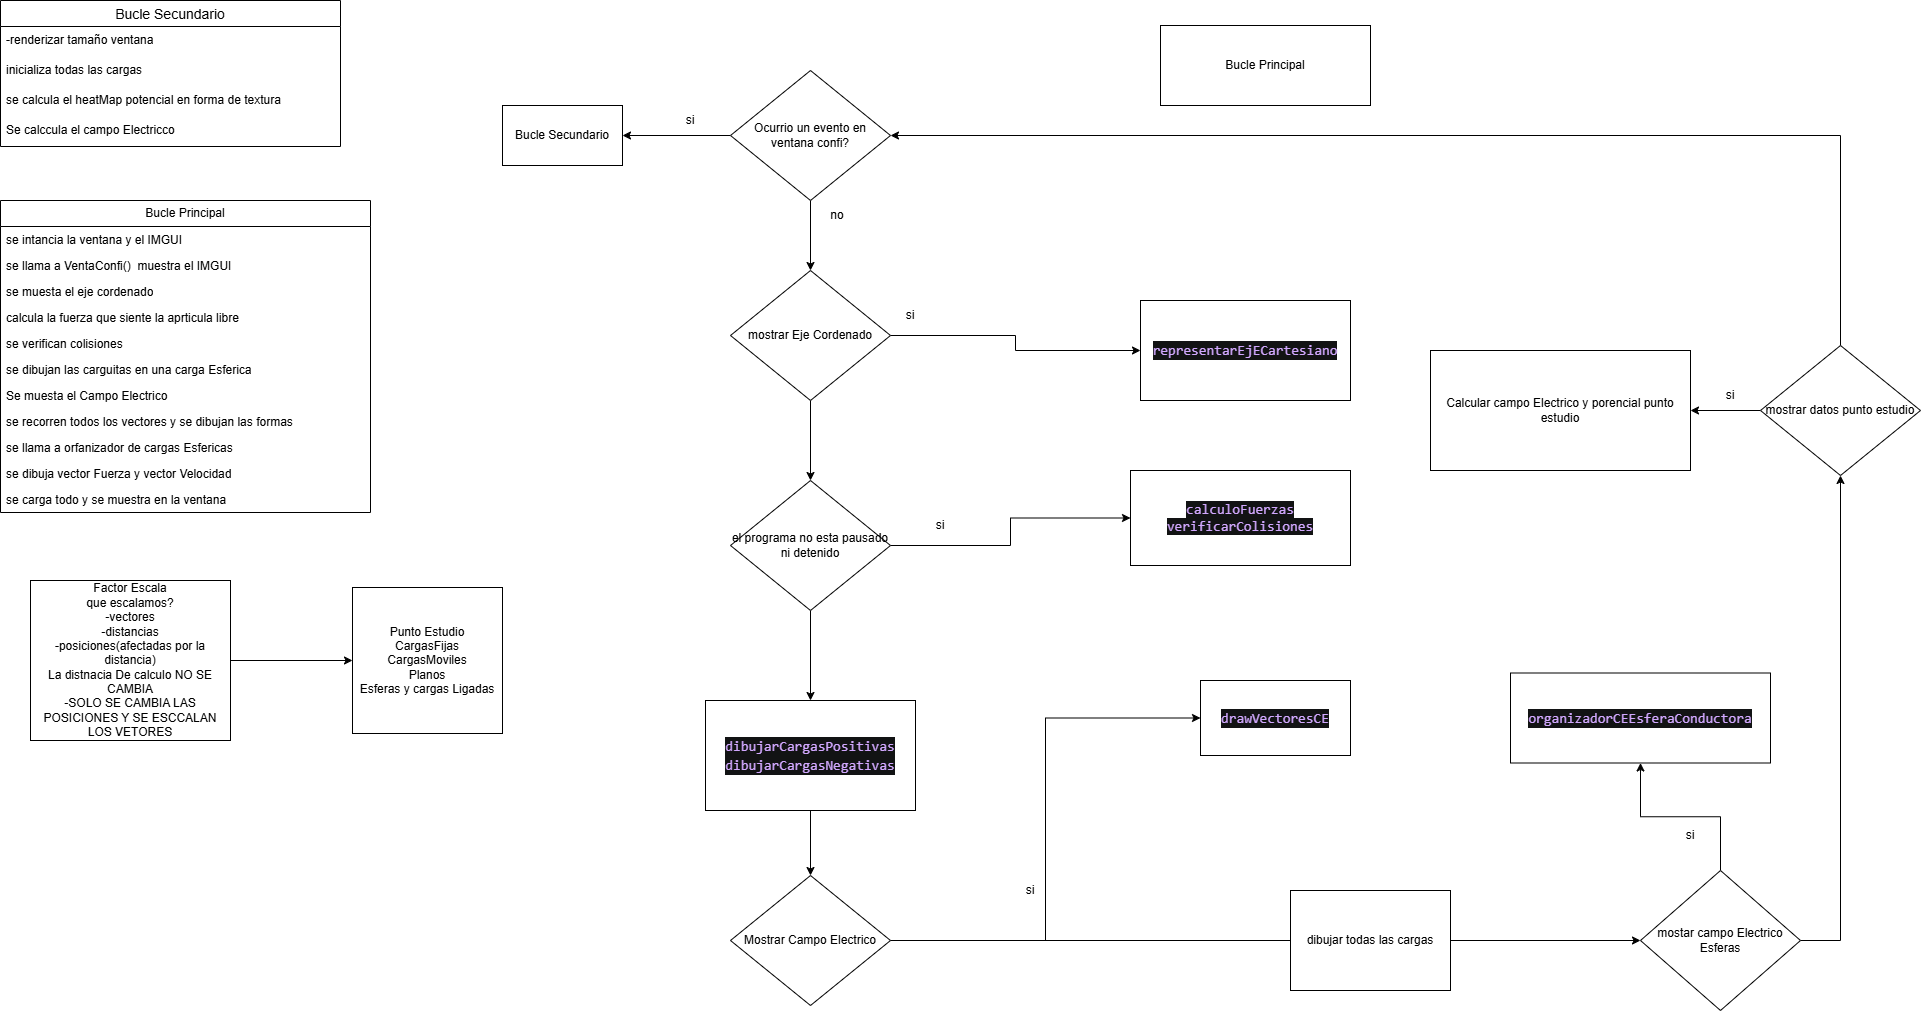

The diagram above was exported from draw.io. Its source (the exported page's mxGraphModel, read from the mxfile embedded in the PNG):
<mxGraphModel dx="2575" dy="1405" grid="1" gridSize="10" guides="1" tooltips="1" connect="1" arrows="1" fold="1" page="1" pageScale="1" pageWidth="827" pageHeight="1169" math="0" shadow="0">
  <root>
    <mxCell id="0" />
    <mxCell id="1" parent="0" />
    <mxCell id="pBP_AJqVGEj-4mMRMhvo-5" parent="1" style="swimlane;fontStyle=0;childLayout=stackLayout;horizontal=1;startSize=26;horizontalStack=0;resizeParent=1;resizeParentMax=0;resizeLast=0;collapsible=1;marginBottom=0;align=center;fontSize=14;" value="Bucle Secundario" vertex="1">
      <mxGeometry height="146" width="340" x="20" y="20" as="geometry" />
    </mxCell>
    <mxCell id="pBP_AJqVGEj-4mMRMhvo-6" parent="pBP_AJqVGEj-4mMRMhvo-5" style="text;strokeColor=none;fillColor=none;spacingLeft=4;spacingRight=4;overflow=hidden;rotatable=0;points=[[0,0.5],[1,0.5]];portConstraint=eastwest;fontSize=12;whiteSpace=wrap;html=1;" value="-renderizar tamaño ventana" vertex="1">
      <mxGeometry height="30" width="340" y="26" as="geometry" />
    </mxCell>
    <mxCell id="pBP_AJqVGEj-4mMRMhvo-7" parent="pBP_AJqVGEj-4mMRMhvo-5" style="text;strokeColor=none;fillColor=none;spacingLeft=4;spacingRight=4;overflow=hidden;rotatable=0;points=[[0,0.5],[1,0.5]];portConstraint=eastwest;fontSize=12;whiteSpace=wrap;html=1;" value="inicializa todas las cargas" vertex="1">
      <mxGeometry height="30" width="340" y="56" as="geometry" />
    </mxCell>
    <mxCell id="pBP_AJqVGEj-4mMRMhvo-8" parent="pBP_AJqVGEj-4mMRMhvo-5" style="text;strokeColor=none;fillColor=none;spacingLeft=4;spacingRight=4;overflow=hidden;rotatable=0;points=[[0,0.5],[1,0.5]];portConstraint=eastwest;fontSize=12;whiteSpace=wrap;html=1;" value="se calcula el heatMap potencial en forma de textura" vertex="1">
      <mxGeometry height="30" width="340" y="86" as="geometry" />
    </mxCell>
    <mxCell id="pBP_AJqVGEj-4mMRMhvo-9" parent="pBP_AJqVGEj-4mMRMhvo-5" style="text;strokeColor=none;fillColor=none;spacingLeft=4;spacingRight=4;overflow=hidden;rotatable=0;points=[[0,0.5],[1,0.5]];portConstraint=eastwest;fontSize=12;whiteSpace=wrap;html=1;" value="Se calccula el campo Electricco&amp;nbsp;" vertex="1">
      <mxGeometry height="30" width="340" y="116" as="geometry" />
    </mxCell>
    <mxCell id="pBP_AJqVGEj-4mMRMhvo-19" parent="1" style="swimlane;fontStyle=0;childLayout=stackLayout;horizontal=1;startSize=26;fillColor=none;horizontalStack=0;resizeParent=1;resizeParentMax=0;resizeLast=0;collapsible=1;marginBottom=0;whiteSpace=wrap;html=1;" value="Bucle Principal" vertex="1">
      <mxGeometry height="312" width="370" x="20" y="220" as="geometry" />
    </mxCell>
    <mxCell id="pBP_AJqVGEj-4mMRMhvo-20" parent="pBP_AJqVGEj-4mMRMhvo-19" style="text;strokeColor=none;fillColor=none;align=left;verticalAlign=top;spacingLeft=4;spacingRight=4;overflow=hidden;rotatable=0;points=[[0,0.5],[1,0.5]];portConstraint=eastwest;whiteSpace=wrap;html=1;" value="se intancia la ventana y el IMGUI" vertex="1">
      <mxGeometry height="26" width="370" y="26" as="geometry" />
    </mxCell>
    <mxCell id="pBP_AJqVGEj-4mMRMhvo-21" parent="pBP_AJqVGEj-4mMRMhvo-19" style="text;strokeColor=none;fillColor=none;align=left;verticalAlign=top;spacingLeft=4;spacingRight=4;overflow=hidden;rotatable=0;points=[[0,0.5],[1,0.5]];portConstraint=eastwest;whiteSpace=wrap;html=1;" value="se llama a VentaConfi()&amp;nbsp; muestra el IMGUI" vertex="1">
      <mxGeometry height="26" width="370" y="52" as="geometry" />
    </mxCell>
    <mxCell id="pBP_AJqVGEj-4mMRMhvo-22" parent="pBP_AJqVGEj-4mMRMhvo-19" style="text;strokeColor=none;fillColor=none;align=left;verticalAlign=top;spacingLeft=4;spacingRight=4;overflow=hidden;rotatable=0;points=[[0,0.5],[1,0.5]];portConstraint=eastwest;whiteSpace=wrap;html=1;" value="se muesta el eje cordenado" vertex="1">
      <mxGeometry height="26" width="370" y="78" as="geometry" />
    </mxCell>
    <mxCell id="pBP_AJqVGEj-4mMRMhvo-23" parent="pBP_AJqVGEj-4mMRMhvo-19" style="text;strokeColor=none;fillColor=none;align=left;verticalAlign=top;spacingLeft=4;spacingRight=4;overflow=hidden;rotatable=0;points=[[0,0.5],[1,0.5]];portConstraint=eastwest;whiteSpace=wrap;html=1;" value="calcula la fuerza que siente la aprticula libre" vertex="1">
      <mxGeometry height="26" width="370" y="104" as="geometry" />
    </mxCell>
    <mxCell id="pBP_AJqVGEj-4mMRMhvo-24" parent="pBP_AJqVGEj-4mMRMhvo-19" style="text;strokeColor=none;fillColor=none;align=left;verticalAlign=top;spacingLeft=4;spacingRight=4;overflow=hidden;rotatable=0;points=[[0,0.5],[1,0.5]];portConstraint=eastwest;whiteSpace=wrap;html=1;" value="se verifican colisiones" vertex="1">
      <mxGeometry height="26" width="370" y="130" as="geometry" />
    </mxCell>
    <mxCell id="pBP_AJqVGEj-4mMRMhvo-25" parent="pBP_AJqVGEj-4mMRMhvo-19" style="text;strokeColor=none;fillColor=none;align=left;verticalAlign=top;spacingLeft=4;spacingRight=4;overflow=hidden;rotatable=0;points=[[0,0.5],[1,0.5]];portConstraint=eastwest;whiteSpace=wrap;html=1;" value="se dibujan las carguitas en una carga Esferica" vertex="1">
      <mxGeometry height="26" width="370" y="156" as="geometry" />
    </mxCell>
    <mxCell id="pBP_AJqVGEj-4mMRMhvo-26" parent="pBP_AJqVGEj-4mMRMhvo-19" style="text;strokeColor=none;fillColor=none;align=left;verticalAlign=top;spacingLeft=4;spacingRight=4;overflow=hidden;rotatable=0;points=[[0,0.5],[1,0.5]];portConstraint=eastwest;whiteSpace=wrap;html=1;" value="Se muesta el Campo Electrico&amp;nbsp;" vertex="1">
      <mxGeometry height="26" width="370" y="182" as="geometry" />
    </mxCell>
    <mxCell id="pBP_AJqVGEj-4mMRMhvo-27" parent="pBP_AJqVGEj-4mMRMhvo-19" style="text;strokeColor=none;fillColor=none;align=left;verticalAlign=top;spacingLeft=4;spacingRight=4;overflow=hidden;rotatable=0;points=[[0,0.5],[1,0.5]];portConstraint=eastwest;whiteSpace=wrap;html=1;" value="se recorren todos los vectores y se dibujan las formas" vertex="1">
      <mxGeometry height="26" width="370" y="208" as="geometry" />
    </mxCell>
    <mxCell id="pBP_AJqVGEj-4mMRMhvo-28" parent="pBP_AJqVGEj-4mMRMhvo-19" style="text;strokeColor=none;fillColor=none;align=left;verticalAlign=top;spacingLeft=4;spacingRight=4;overflow=hidden;rotatable=0;points=[[0,0.5],[1,0.5]];portConstraint=eastwest;whiteSpace=wrap;html=1;" value="se llama a orfanizador de cargas Esfericas" vertex="1">
      <mxGeometry height="26" width="370" y="234" as="geometry" />
    </mxCell>
    <mxCell id="pBP_AJqVGEj-4mMRMhvo-29" parent="pBP_AJqVGEj-4mMRMhvo-19" style="text;strokeColor=none;fillColor=none;align=left;verticalAlign=top;spacingLeft=4;spacingRight=4;overflow=hidden;rotatable=0;points=[[0,0.5],[1,0.5]];portConstraint=eastwest;whiteSpace=wrap;html=1;" value="se dibuja vector Fuerza y vector Velocidad" vertex="1">
      <mxGeometry height="26" width="370" y="260" as="geometry" />
    </mxCell>
    <mxCell id="pBP_AJqVGEj-4mMRMhvo-30" parent="pBP_AJqVGEj-4mMRMhvo-19" style="text;strokeColor=none;fillColor=none;align=left;verticalAlign=top;spacingLeft=4;spacingRight=4;overflow=hidden;rotatable=0;points=[[0,0.5],[1,0.5]];portConstraint=eastwest;whiteSpace=wrap;html=1;" value="se carga todo y se muestra en la ventana" vertex="1">
      <mxGeometry height="26" width="370" y="286" as="geometry" />
    </mxCell>
    <mxCell id="pBP_AJqVGEj-4mMRMhvo-35" edge="1" parent="1" source="pBP_AJqVGEj-4mMRMhvo-31" style="edgeStyle=orthogonalEdgeStyle;rounded=0;orthogonalLoop=1;jettySize=auto;html=1;exitX=0;exitY=0.5;exitDx=0;exitDy=0;" target="pBP_AJqVGEj-4mMRMhvo-33">
      <mxGeometry relative="1" as="geometry" />
    </mxCell>
    <mxCell id="pBP_AJqVGEj-4mMRMhvo-39" edge="1" parent="1" source="pBP_AJqVGEj-4mMRMhvo-31" style="edgeStyle=orthogonalEdgeStyle;rounded=0;orthogonalLoop=1;jettySize=auto;html=1;exitX=0.5;exitY=1;exitDx=0;exitDy=0;entryX=0.5;entryY=0;entryDx=0;entryDy=0;" target="pBP_AJqVGEj-4mMRMhvo-38">
      <mxGeometry relative="1" as="geometry" />
    </mxCell>
    <mxCell id="pBP_AJqVGEj-4mMRMhvo-31" parent="1" style="rhombus;whiteSpace=wrap;html=1;" value="Ocurrio un evento en ventana confi?" vertex="1">
      <mxGeometry height="130" width="160" x="750" y="90" as="geometry" />
    </mxCell>
    <mxCell id="pBP_AJqVGEj-4mMRMhvo-32" parent="1" style="rounded=0;whiteSpace=wrap;html=1;" value="Bucle Principal" vertex="1">
      <mxGeometry height="80" width="210" x="1180" y="45" as="geometry" />
    </mxCell>
    <mxCell id="pBP_AJqVGEj-4mMRMhvo-33" parent="1" style="rounded=0;whiteSpace=wrap;html=1;" value="Bucle Secundario" vertex="1">
      <mxGeometry height="60" width="120" x="522" y="125" as="geometry" />
    </mxCell>
    <mxCell id="pBP_AJqVGEj-4mMRMhvo-36" parent="1" style="text;html=1;whiteSpace=wrap;strokeColor=none;fillColor=none;align=center;verticalAlign=middle;rounded=0;" value="si" vertex="1">
      <mxGeometry height="30" width="60" x="680" y="125" as="geometry" />
    </mxCell>
    <mxCell id="pBP_AJqVGEj-4mMRMhvo-41" edge="1" parent="1" source="pBP_AJqVGEj-4mMRMhvo-38" style="edgeStyle=orthogonalEdgeStyle;rounded=0;orthogonalLoop=1;jettySize=auto;html=1;exitX=0.5;exitY=1;exitDx=0;exitDy=0;entryX=0.5;entryY=0;entryDx=0;entryDy=0;" target="pBP_AJqVGEj-4mMRMhvo-40">
      <mxGeometry relative="1" as="geometry" />
    </mxCell>
    <mxCell id="pBP_AJqVGEj-4mMRMhvo-45" edge="1" parent="1" source="pBP_AJqVGEj-4mMRMhvo-38" style="edgeStyle=orthogonalEdgeStyle;rounded=0;orthogonalLoop=1;jettySize=auto;html=1;exitX=1;exitY=0.5;exitDx=0;exitDy=0;entryX=0;entryY=0.5;entryDx=0;entryDy=0;" target="pBP_AJqVGEj-4mMRMhvo-44">
      <mxGeometry relative="1" as="geometry" />
    </mxCell>
    <mxCell id="pBP_AJqVGEj-4mMRMhvo-38" parent="1" style="rhombus;whiteSpace=wrap;html=1;" value="mostrar Eje Cordenado" vertex="1">
      <mxGeometry height="130" width="160" x="750" y="290" as="geometry" />
    </mxCell>
    <mxCell id="pBP_AJqVGEj-4mMRMhvo-43" edge="1" parent="1" source="pBP_AJqVGEj-4mMRMhvo-40" style="edgeStyle=orthogonalEdgeStyle;rounded=0;orthogonalLoop=1;jettySize=auto;html=1;exitX=1;exitY=0.5;exitDx=0;exitDy=0;" target="pBP_AJqVGEj-4mMRMhvo-42">
      <mxGeometry relative="1" as="geometry" />
    </mxCell>
    <mxCell id="pBP_AJqVGEj-4mMRMhvo-48" edge="1" parent="1" source="pBP_AJqVGEj-4mMRMhvo-40" style="edgeStyle=orthogonalEdgeStyle;rounded=0;orthogonalLoop=1;jettySize=auto;html=1;exitX=0.5;exitY=1;exitDx=0;exitDy=0;entryX=0.5;entryY=0;entryDx=0;entryDy=0;" target="pBP_AJqVGEj-4mMRMhvo-47">
      <mxGeometry relative="1" as="geometry" />
    </mxCell>
    <mxCell id="pBP_AJqVGEj-4mMRMhvo-40" parent="1" style="rhombus;whiteSpace=wrap;html=1;" value="el programa no esta pausado ni detenido" vertex="1">
      <mxGeometry height="130" width="160" x="750" y="500" as="geometry" />
    </mxCell>
    <mxCell id="pBP_AJqVGEj-4mMRMhvo-42" parent="1" style="rounded=0;whiteSpace=wrap;html=1;" value="&lt;span style=&quot;color: rgb(210, 168, 255); background-color: rgb(18, 19, 20); font-family: Consolas, &amp;quot;Courier New&amp;quot;, monospace; font-size: 14px; white-space: pre;&quot;&gt;calculoFuerzas&lt;/span&gt;&lt;div&gt;&lt;span style=&quot;color: rgb(210, 168, 255); background-color: rgb(18, 19, 20); font-family: Consolas, &amp;quot;Courier New&amp;quot;, monospace; font-size: 14px; white-space: pre;&quot;&gt;verificarColisiones&lt;/span&gt;&lt;/div&gt;" vertex="1">
      <mxGeometry height="95" width="220" x="1150" y="490" as="geometry" />
    </mxCell>
    <mxCell id="pBP_AJqVGEj-4mMRMhvo-44" parent="1" style="rounded=0;whiteSpace=wrap;html=1;" value="&lt;div style=&quot;color: rgb(187, 190, 191); background-color: rgb(18, 19, 20); font-family: Consolas, &amp;quot;Courier New&amp;quot;, monospace; font-size: 14px; line-height: 19px; white-space: pre;&quot;&gt;&lt;span style=&quot;color: #d2a8ff;&quot;&gt;representarEjECartesiano&lt;/span&gt;&lt;/div&gt;" vertex="1">
      <mxGeometry height="100" width="210" x="1160" y="320" as="geometry" />
    </mxCell>
    <mxCell id="pBP_AJqVGEj-4mMRMhvo-51" edge="1" parent="1" source="pBP_AJqVGEj-4mMRMhvo-47" style="edgeStyle=orthogonalEdgeStyle;rounded=0;orthogonalLoop=1;jettySize=auto;html=1;exitX=0.5;exitY=1;exitDx=0;exitDy=0;entryX=0.5;entryY=0;entryDx=0;entryDy=0;" target="pBP_AJqVGEj-4mMRMhvo-50">
      <mxGeometry relative="1" as="geometry" />
    </mxCell>
    <mxCell id="pBP_AJqVGEj-4mMRMhvo-47" parent="1" style="rounded=0;whiteSpace=wrap;html=1;" value="&lt;div style=&quot;color: rgb(187, 190, 191); background-color: rgb(18, 19, 20); font-family: Consolas, &amp;quot;Courier New&amp;quot;, monospace; font-size: 14px; line-height: 19px; white-space: pre;&quot;&gt;&lt;span style=&quot;color: #d2a8ff;&quot;&gt;dibujarCargasPositivas&lt;/span&gt;&lt;/div&gt;&lt;div style=&quot;color: rgb(187, 190, 191); background-color: rgb(18, 19, 20); font-family: Consolas, &amp;quot;Courier New&amp;quot;, monospace; font-size: 14px; line-height: 19px; white-space: pre;&quot;&gt;&lt;div style=&quot;line-height: 19px;&quot;&gt;&lt;span style=&quot;color: #d2a8ff;&quot;&gt;dibujarCargasNegativas&lt;/span&gt;&lt;/div&gt;&lt;/div&gt;" vertex="1">
      <mxGeometry height="110" width="210" x="725" y="720" as="geometry" />
    </mxCell>
    <mxCell id="pBP_AJqVGEj-4mMRMhvo-52" edge="1" parent="1" source="pBP_AJqVGEj-4mMRMhvo-50" style="edgeStyle=orthogonalEdgeStyle;rounded=0;orthogonalLoop=1;jettySize=auto;html=1;exitX=1;exitY=0.5;exitDx=0;exitDy=0;entryX=0;entryY=0.5;entryDx=0;entryDy=0;" target="pBP_AJqVGEj-4mMRMhvo-53">
      <mxGeometry relative="1" as="geometry">
        <mxPoint x="1200" y="935.7692307692307" as="targetPoint" />
      </mxGeometry>
    </mxCell>
    <mxCell id="pBP_AJqVGEj-4mMRMhvo-55" edge="1" parent="1" source="pBP_AJqVGEj-4mMRMhvo-50" style="edgeStyle=orthogonalEdgeStyle;rounded=0;orthogonalLoop=1;jettySize=auto;html=1;exitX=1;exitY=0.5;exitDx=0;exitDy=0;entryX=0;entryY=0.5;entryDx=0;entryDy=0;" target="pBP_AJqVGEj-4mMRMhvo-56">
      <mxGeometry relative="1" as="geometry">
        <Array as="points">
          <mxPoint x="1530" y="960" />
        </Array>
        <mxPoint x="1150" y="1140" as="targetPoint" />
      </mxGeometry>
    </mxCell>
    <mxCell id="pBP_AJqVGEj-4mMRMhvo-50" parent="1" style="rhombus;whiteSpace=wrap;html=1;" value="Mostrar Campo Electrico" vertex="1">
      <mxGeometry height="130" width="160" x="750" y="895" as="geometry" />
    </mxCell>
    <mxCell id="pBP_AJqVGEj-4mMRMhvo-53" parent="1" style="rounded=0;whiteSpace=wrap;html=1;" value="&lt;div style=&quot;color: rgb(187, 190, 191); background-color: rgb(18, 19, 20); font-family: Consolas, &amp;quot;Courier New&amp;quot;, monospace; font-size: 14px; line-height: 19px; white-space: pre;&quot;&gt;&lt;span style=&quot;color: #d2a8ff;&quot;&gt;drawVectoresCE&lt;/span&gt;&lt;/div&gt;" vertex="1">
      <mxGeometry height="75" width="150" x="1220" y="700" as="geometry" />
    </mxCell>
    <mxCell id="pBP_AJqVGEj-4mMRMhvo-57" edge="1" parent="1" source="pBP_AJqVGEj-4mMRMhvo-56" style="edgeStyle=orthogonalEdgeStyle;rounded=0;orthogonalLoop=1;jettySize=auto;html=1;exitX=1;exitY=0.5;exitDx=0;exitDy=0;entryX=0;entryY=0.5;entryDx=0;entryDy=0;" target="pBP_AJqVGEj-4mMRMhvo-58">
      <mxGeometry relative="1" as="geometry">
        <mxPoint x="1520" y="1130" as="targetPoint" />
      </mxGeometry>
    </mxCell>
    <mxCell id="pBP_AJqVGEj-4mMRMhvo-56" parent="1" style="rounded=0;whiteSpace=wrap;html=1;" value="dibujar todas las cargas" vertex="1">
      <mxGeometry height="100" width="160" x="1310" y="910" as="geometry" />
    </mxCell>
    <mxCell id="pBP_AJqVGEj-4mMRMhvo-59" edge="1" parent="1" source="pBP_AJqVGEj-4mMRMhvo-58" style="edgeStyle=orthogonalEdgeStyle;rounded=0;orthogonalLoop=1;jettySize=auto;html=1;exitX=0.5;exitY=0;exitDx=0;exitDy=0;" target="pBP_AJqVGEj-4mMRMhvo-60">
      <mxGeometry relative="1" as="geometry">
        <mxPoint x="1640.3333333333335" y="980" as="targetPoint" />
      </mxGeometry>
    </mxCell>
    <mxCell id="pBP_AJqVGEj-4mMRMhvo-64" edge="1" parent="1" source="pBP_AJqVGEj-4mMRMhvo-58" style="edgeStyle=orthogonalEdgeStyle;rounded=0;orthogonalLoop=1;jettySize=auto;html=1;exitX=1;exitY=0.5;exitDx=0;exitDy=0;entryX=0.5;entryY=1;entryDx=0;entryDy=0;" target="pBP_AJqVGEj-4mMRMhvo-63">
      <mxGeometry relative="1" as="geometry" />
    </mxCell>
    <mxCell id="pBP_AJqVGEj-4mMRMhvo-58" parent="1" style="rhombus;whiteSpace=wrap;html=1;" value="mostar campo Electrico Esferas" vertex="1">
      <mxGeometry height="140" width="160" x="1660" y="890" as="geometry" />
    </mxCell>
    <mxCell id="pBP_AJqVGEj-4mMRMhvo-60" parent="1" style="rounded=0;whiteSpace=wrap;html=1;" value="&lt;div style=&quot;color: rgb(187, 190, 191); background-color: rgb(18, 19, 20); font-family: Consolas, &amp;quot;Courier New&amp;quot;, monospace; font-size: 14px; line-height: 19px; white-space: pre;&quot;&gt;&lt;span style=&quot;color: #d2a8ff;&quot;&gt;organizadorCEEsferaConductora&lt;/span&gt;&lt;/div&gt;" vertex="1">
      <mxGeometry height="90" width="260" x="1530" y="692.5" as="geometry" />
    </mxCell>
    <mxCell id="pBP_AJqVGEj-4mMRMhvo-66" edge="1" parent="1" source="pBP_AJqVGEj-4mMRMhvo-63" style="edgeStyle=orthogonalEdgeStyle;rounded=0;orthogonalLoop=1;jettySize=auto;html=1;exitX=0;exitY=0.5;exitDx=0;exitDy=0;entryX=1;entryY=0.5;entryDx=0;entryDy=0;" target="pBP_AJqVGEj-4mMRMhvo-65">
      <mxGeometry relative="1" as="geometry" />
    </mxCell>
    <mxCell id="pBP_AJqVGEj-4mMRMhvo-67" edge="1" parent="1" source="pBP_AJqVGEj-4mMRMhvo-63" style="edgeStyle=orthogonalEdgeStyle;rounded=0;orthogonalLoop=1;jettySize=auto;html=1;exitX=0.5;exitY=0;exitDx=0;exitDy=0;entryX=1;entryY=0.5;entryDx=0;entryDy=0;" target="pBP_AJqVGEj-4mMRMhvo-31">
      <mxGeometry relative="1" as="geometry" />
    </mxCell>
    <mxCell id="pBP_AJqVGEj-4mMRMhvo-63" parent="1" style="rhombus;whiteSpace=wrap;html=1;" value="mostrar datos punto estudio" vertex="1">
      <mxGeometry height="130" width="160" x="1780" y="365" as="geometry" />
    </mxCell>
    <mxCell id="pBP_AJqVGEj-4mMRMhvo-65" parent="1" style="rounded=0;whiteSpace=wrap;html=1;" value="Calcular campo Electrico y porencial punto estudio" vertex="1">
      <mxGeometry height="120" width="260" x="1450" y="370" as="geometry" />
    </mxCell>
    <mxCell id="FM30EzYxSlIIR8KX6JCE-1" edge="1" parent="1" source="FM30EzYxSlIIR8KX6JCE-2" style="edgeStyle=orthogonalEdgeStyle;rounded=0;orthogonalLoop=1;jettySize=auto;html=1;exitX=1;exitY=0.5;exitDx=0;exitDy=0;" target="FM30EzYxSlIIR8KX6JCE-3">
      <mxGeometry relative="1" as="geometry">
        <mxPoint x="350" y="680.1764705882354" as="targetPoint" />
      </mxGeometry>
    </mxCell>
    <mxCell id="FM30EzYxSlIIR8KX6JCE-2" parent="1" style="rounded=0;whiteSpace=wrap;html=1;" value="Factor Escala&lt;div&gt;que escalamos?&lt;/div&gt;&lt;div&gt;-vectores&lt;/div&gt;&lt;div&gt;-distancias&lt;/div&gt;&lt;div&gt;-posiciones(afectadas por la distancia)&lt;/div&gt;&lt;div&gt;La distnacia De calculo NO SE CAMBIA&lt;/div&gt;&lt;div&gt;-SOLO SE CAMBIA LAS POSICIONES Y SE ESCCALAN LOS VETORES&lt;/div&gt;" vertex="1">
      <mxGeometry height="160" width="200" x="50" y="600" as="geometry" />
    </mxCell>
    <mxCell id="FM30EzYxSlIIR8KX6JCE-3" parent="1" style="rounded=0;whiteSpace=wrap;html=1;" value="Punto Estudio&lt;div&gt;CargasFijas&lt;/div&gt;&lt;div&gt;CargasMoviles&lt;/div&gt;&lt;div&gt;Planos&lt;/div&gt;&lt;div&gt;Esferas y cargas Ligadas&lt;/div&gt;" vertex="1">
      <mxGeometry height="146" width="150" x="372" y="607" as="geometry" />
    </mxCell>
    <mxCell id="FM30EzYxSlIIR8KX6JCE-5" parent="1" style="text;html=1;whiteSpace=wrap;strokeColor=none;fillColor=none;align=center;verticalAlign=middle;rounded=0;" value="no" vertex="1">
      <mxGeometry height="30" width="60" x="827" y="220" as="geometry" />
    </mxCell>
    <mxCell id="FM30EzYxSlIIR8KX6JCE-6" parent="1" style="text;html=1;whiteSpace=wrap;strokeColor=none;fillColor=none;align=center;verticalAlign=middle;rounded=0;" value="si" vertex="1">
      <mxGeometry height="30" width="60" x="900" y="320" as="geometry" />
    </mxCell>
    <mxCell id="FM30EzYxSlIIR8KX6JCE-7" parent="1" style="text;html=1;whiteSpace=wrap;strokeColor=none;fillColor=none;align=center;verticalAlign=middle;rounded=0;" value="si" vertex="1">
      <mxGeometry height="30" width="60" x="930" y="530" as="geometry" />
    </mxCell>
    <mxCell id="FM30EzYxSlIIR8KX6JCE-8" parent="1" style="text;html=1;whiteSpace=wrap;strokeColor=none;fillColor=none;align=center;verticalAlign=middle;rounded=0;" value="si" vertex="1">
      <mxGeometry height="30" width="60" x="1020" y="895" as="geometry" />
    </mxCell>
    <mxCell id="FM30EzYxSlIIR8KX6JCE-9" parent="1" style="text;html=1;whiteSpace=wrap;strokeColor=none;fillColor=none;align=center;verticalAlign=middle;rounded=0;" value="si" vertex="1">
      <mxGeometry height="30" width="60" x="1680" y="840" as="geometry" />
    </mxCell>
    <mxCell id="FM30EzYxSlIIR8KX6JCE-10" parent="1" style="text;html=1;whiteSpace=wrap;strokeColor=none;fillColor=none;align=center;verticalAlign=middle;rounded=0;" value="si" vertex="1">
      <mxGeometry height="30" width="60" x="1720" y="400" as="geometry" />
    </mxCell>
  </root>
</mxGraphModel>